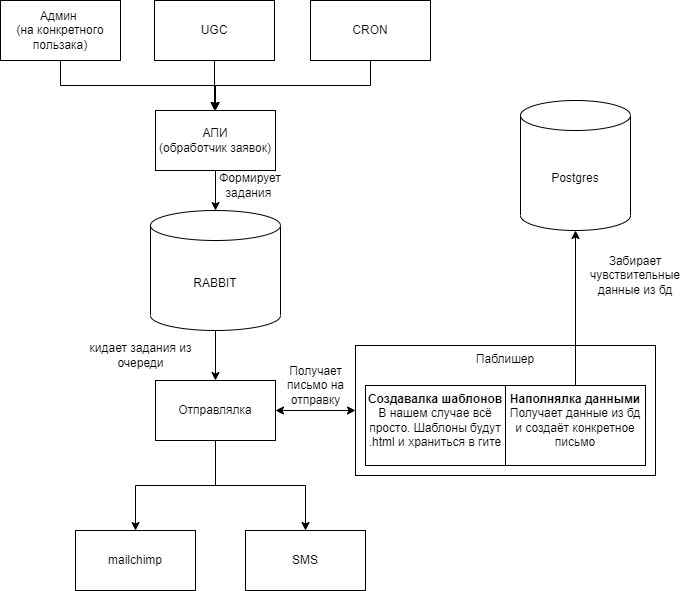

The diagram above was exported from draw.io. Its source (the exported page's mxGraphModel, read from the mxfile embedded in the PNG):
<mxGraphModel dx="1422" dy="795" grid="1" gridSize="10" guides="1" tooltips="1" connect="1" arrows="1" fold="1" page="1" pageScale="1" pageWidth="827" pageHeight="1169" math="0" shadow="0">
  <root>
    <mxCell id="0" />
    <mxCell id="1" parent="0" />
    <mxCell id="sbytTgLC9UgO9BlE8H8U-1" value="Паблишер" style="rounded=0;whiteSpace=wrap;html=1;verticalAlign=top;" vertex="1" parent="1">
      <mxGeometry x="470" y="355" width="300" height="130" as="geometry" />
    </mxCell>
    <mxCell id="sbytTgLC9UgO9BlE8H8U-2" value="&lt;b&gt;Создавалка шаблонов&lt;br&gt;&lt;/b&gt;В нашем случае всё просто. Шаблоны будут .html и храниться в гите" style="rounded=0;whiteSpace=wrap;html=1;verticalAlign=top;" vertex="1" parent="1">
      <mxGeometry x="480" y="395" width="140" height="80" as="geometry" />
    </mxCell>
    <mxCell id="sbytTgLC9UgO9BlE8H8U-23" style="edgeStyle=orthogonalEdgeStyle;rounded=0;orthogonalLoop=1;jettySize=auto;html=1;exitX=0.5;exitY=0;exitDx=0;exitDy=0;" edge="1" parent="1" source="sbytTgLC9UgO9BlE8H8U-3" target="sbytTgLC9UgO9BlE8H8U-22">
      <mxGeometry relative="1" as="geometry" />
    </mxCell>
    <mxCell id="sbytTgLC9UgO9BlE8H8U-3" value="&lt;b&gt;Наполнялка данными&lt;/b&gt;&lt;br&gt;Получает данные из бд и создаёт конкретное письмо" style="rounded=0;whiteSpace=wrap;html=1;verticalAlign=top;" vertex="1" parent="1">
      <mxGeometry x="620" y="395" width="140" height="80" as="geometry" />
    </mxCell>
    <mxCell id="sbytTgLC9UgO9BlE8H8U-16" style="edgeStyle=orthogonalEdgeStyle;rounded=0;orthogonalLoop=1;jettySize=auto;html=1;exitX=0.5;exitY=1;exitDx=0;exitDy=0;entryX=0.5;entryY=0;entryDx=0;entryDy=0;entryPerimeter=0;" edge="1" parent="1" source="sbytTgLC9UgO9BlE8H8U-4" target="sbytTgLC9UgO9BlE8H8U-8">
      <mxGeometry relative="1" as="geometry" />
    </mxCell>
    <mxCell id="sbytTgLC9UgO9BlE8H8U-4" value="АПИ&lt;br&gt;(обработчик заявок)" style="rounded=0;whiteSpace=wrap;html=1;" vertex="1" parent="1">
      <mxGeometry x="270" y="120" width="120" height="60" as="geometry" />
    </mxCell>
    <mxCell id="sbytTgLC9UgO9BlE8H8U-13" style="edgeStyle=orthogonalEdgeStyle;rounded=0;orthogonalLoop=1;jettySize=auto;html=1;exitX=0.5;exitY=1;exitDx=0;exitDy=0;" edge="1" parent="1" source="sbytTgLC9UgO9BlE8H8U-5" target="sbytTgLC9UgO9BlE8H8U-4">
      <mxGeometry relative="1" as="geometry" />
    </mxCell>
    <mxCell id="sbytTgLC9UgO9BlE8H8U-5" value="Админ &lt;br&gt;(на конкретного пользака)" style="rounded=0;whiteSpace=wrap;html=1;" vertex="1" parent="1">
      <mxGeometry x="115" y="10" width="120" height="60" as="geometry" />
    </mxCell>
    <mxCell id="sbytTgLC9UgO9BlE8H8U-14" style="edgeStyle=orthogonalEdgeStyle;rounded=0;orthogonalLoop=1;jettySize=auto;html=1;exitX=0.5;exitY=1;exitDx=0;exitDy=0;" edge="1" parent="1" source="sbytTgLC9UgO9BlE8H8U-6">
      <mxGeometry relative="1" as="geometry">
        <mxPoint x="329" y="120" as="targetPoint" />
      </mxGeometry>
    </mxCell>
    <mxCell id="sbytTgLC9UgO9BlE8H8U-6" value="UGC" style="rounded=0;whiteSpace=wrap;html=1;" vertex="1" parent="1">
      <mxGeometry x="269" y="10" width="120" height="60" as="geometry" />
    </mxCell>
    <mxCell id="sbytTgLC9UgO9BlE8H8U-15" style="edgeStyle=orthogonalEdgeStyle;rounded=0;orthogonalLoop=1;jettySize=auto;html=1;exitX=0.5;exitY=1;exitDx=0;exitDy=0;entryX=0.5;entryY=0;entryDx=0;entryDy=0;" edge="1" parent="1" source="sbytTgLC9UgO9BlE8H8U-7" target="sbytTgLC9UgO9BlE8H8U-4">
      <mxGeometry relative="1" as="geometry" />
    </mxCell>
    <mxCell id="sbytTgLC9UgO9BlE8H8U-7" value="CRON" style="rounded=0;whiteSpace=wrap;html=1;" vertex="1" parent="1">
      <mxGeometry x="425" y="10" width="120" height="60" as="geometry" />
    </mxCell>
    <mxCell id="sbytTgLC9UgO9BlE8H8U-28" style="edgeStyle=orthogonalEdgeStyle;rounded=0;orthogonalLoop=1;jettySize=auto;html=1;exitX=0.5;exitY=1;exitDx=0;exitDy=0;exitPerimeter=0;entryX=0.5;entryY=0;entryDx=0;entryDy=0;" edge="1" parent="1" source="sbytTgLC9UgO9BlE8H8U-8" target="sbytTgLC9UgO9BlE8H8U-9">
      <mxGeometry relative="1" as="geometry" />
    </mxCell>
    <mxCell id="sbytTgLC9UgO9BlE8H8U-8" value="RABBIT" style="shape=cylinder3;whiteSpace=wrap;html=1;boundedLbl=1;backgroundOutline=1;size=15;" vertex="1" parent="1">
      <mxGeometry x="265" y="220" width="130" height="120" as="geometry" />
    </mxCell>
    <mxCell id="sbytTgLC9UgO9BlE8H8U-20" style="edgeStyle=orthogonalEdgeStyle;rounded=0;orthogonalLoop=1;jettySize=auto;html=1;exitX=0.5;exitY=1;exitDx=0;exitDy=0;" edge="1" parent="1" source="sbytTgLC9UgO9BlE8H8U-9" target="sbytTgLC9UgO9BlE8H8U-10">
      <mxGeometry relative="1" as="geometry" />
    </mxCell>
    <mxCell id="sbytTgLC9UgO9BlE8H8U-21" style="edgeStyle=orthogonalEdgeStyle;rounded=0;orthogonalLoop=1;jettySize=auto;html=1;exitX=0.5;exitY=1;exitDx=0;exitDy=0;" edge="1" parent="1" source="sbytTgLC9UgO9BlE8H8U-9" target="sbytTgLC9UgO9BlE8H8U-11">
      <mxGeometry relative="1" as="geometry" />
    </mxCell>
    <mxCell id="sbytTgLC9UgO9BlE8H8U-9" value="Отправлялка" style="rounded=0;whiteSpace=wrap;html=1;" vertex="1" parent="1">
      <mxGeometry x="270" y="390" width="120" height="60" as="geometry" />
    </mxCell>
    <mxCell id="sbytTgLC9UgO9BlE8H8U-10" value="mailchimp" style="rounded=0;whiteSpace=wrap;html=1;" vertex="1" parent="1">
      <mxGeometry x="190" y="540" width="120" height="60" as="geometry" />
    </mxCell>
    <mxCell id="sbytTgLC9UgO9BlE8H8U-11" value="SMS" style="rounded=0;whiteSpace=wrap;html=1;" vertex="1" parent="1">
      <mxGeometry x="360" y="540" width="120" height="60" as="geometry" />
    </mxCell>
    <mxCell id="sbytTgLC9UgO9BlE8H8U-22" value="Postgres" style="shape=cylinder3;whiteSpace=wrap;html=1;boundedLbl=1;backgroundOutline=1;size=15;" vertex="1" parent="1">
      <mxGeometry x="635" y="110" width="110" height="130" as="geometry" />
    </mxCell>
    <mxCell id="sbytTgLC9UgO9BlE8H8U-24" value="кидает задания из очереди" style="text;html=1;strokeColor=none;fillColor=none;align=center;verticalAlign=middle;whiteSpace=wrap;rounded=0;" vertex="1" parent="1">
      <mxGeometry x="190" y="350" width="131" height="30" as="geometry" />
    </mxCell>
    <mxCell id="sbytTgLC9UgO9BlE8H8U-25" value="Формирует задания&amp;nbsp;" style="text;html=1;strokeColor=none;fillColor=none;align=center;verticalAlign=middle;whiteSpace=wrap;rounded=0;" vertex="1" parent="1">
      <mxGeometry x="335" y="180" width="60" height="30" as="geometry" />
    </mxCell>
    <mxCell id="sbytTgLC9UgO9BlE8H8U-26" value="Забирает чувствительные данные из бд" style="text;html=1;strokeColor=none;fillColor=none;align=center;verticalAlign=middle;whiteSpace=wrap;rounded=0;" vertex="1" parent="1">
      <mxGeometry x="690" y="270" width="120" height="30" as="geometry" />
    </mxCell>
    <mxCell id="sbytTgLC9UgO9BlE8H8U-27" value="Получает письмо на отправку" style="text;html=1;strokeColor=none;fillColor=none;align=center;verticalAlign=middle;whiteSpace=wrap;rounded=0;" vertex="1" parent="1">
      <mxGeometry x="395" y="380" width="71" height="30" as="geometry" />
    </mxCell>
    <mxCell id="sbytTgLC9UgO9BlE8H8U-29" value="" style="endArrow=classic;startArrow=classic;html=1;rounded=0;exitX=1;exitY=0.5;exitDx=0;exitDy=0;entryX=0;entryY=0.5;entryDx=0;entryDy=0;" edge="1" parent="1" source="sbytTgLC9UgO9BlE8H8U-9" target="sbytTgLC9UgO9BlE8H8U-1">
      <mxGeometry width="50" height="50" relative="1" as="geometry">
        <mxPoint x="390" y="330" as="sourcePoint" />
        <mxPoint x="440" y="280" as="targetPoint" />
      </mxGeometry>
    </mxCell>
  </root>
</mxGraphModel>